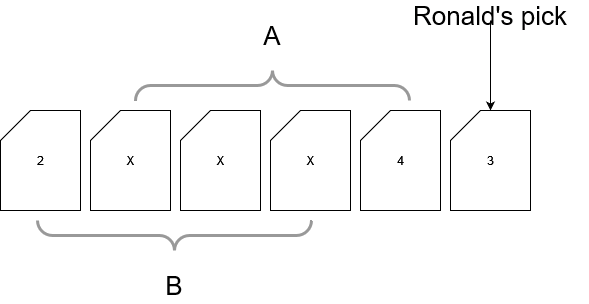

The diagram above was exported from draw.io. Its source (the exported page's mxGraphModel, read from the mxfile embedded in the PNG):
<mxGraphModel dx="2062" dy="1104" grid="1" gridSize="10" guides="1" tooltips="1" connect="1" arrows="1" fold="1" page="1" pageScale="1" pageWidth="827" pageHeight="1169" math="0" shadow="0">
  <root>
    <mxCell id="0" />
    <mxCell id="1" parent="0" />
    <mxCell id="2" style="edgeStyle=orthogonalEdgeStyle;rounded=0;orthogonalLoop=1;jettySize=auto;html=1;fontSize=26;" edge="1" source="3" target="4" parent="1">
      <mxGeometry relative="1" as="geometry" />
    </mxCell>
    <mxCell id="3" value="Ronald's pick" style="text;html=1;strokeColor=none;fillColor=none;align=center;verticalAlign=middle;whiteSpace=wrap;rounded=0;strokeWidth=7;fontSize=26;" vertex="1" parent="1">
      <mxGeometry x="560" y="790" width="190" height="10" as="geometry" />
    </mxCell>
    <mxCell id="4" value="3" style="shape=card;whiteSpace=wrap;html=1;" vertex="1" parent="1">
      <mxGeometry x="615" y="890" width="80" height="100" as="geometry" />
    </mxCell>
    <mxCell id="5" value="X" style="shape=card;whiteSpace=wrap;html=1;" vertex="1" parent="1">
      <mxGeometry x="435" y="890" width="80" height="100" as="geometry" />
    </mxCell>
    <mxCell id="6" value="X" style="shape=card;whiteSpace=wrap;html=1;" vertex="1" parent="1">
      <mxGeometry x="345" y="890" width="80" height="100" as="geometry" />
    </mxCell>
    <mxCell id="7" value="2" style="shape=card;whiteSpace=wrap;html=1;" vertex="1" parent="1">
      <mxGeometry x="165" y="890" width="80" height="100" as="geometry" />
    </mxCell>
    <mxCell id="8" value="X" style="shape=card;whiteSpace=wrap;html=1;" vertex="1" parent="1">
      <mxGeometry x="255" y="890" width="80" height="100" as="geometry" />
    </mxCell>
    <mxCell id="9" value="4" style="shape=card;whiteSpace=wrap;html=1;" vertex="1" parent="1">
      <mxGeometry x="525" y="890" width="80" height="100" as="geometry" />
    </mxCell>
    <mxCell id="10" value="" style="verticalLabelPosition=bottom;shadow=0;dashed=0;align=center;html=1;verticalAlign=top;strokeWidth=3;shape=mxgraph.mockup.markup.curlyBrace;strokeColor=#999999;rotation=-180;" vertex="1" parent="1">
      <mxGeometry x="202" y="1000" width="274" height="30" as="geometry" />
    </mxCell>
    <mxCell id="11" value="B" style="text;html=1;strokeColor=none;fillColor=none;align=center;verticalAlign=middle;whiteSpace=wrap;rounded=0;strokeWidth=7;fontSize=26;" vertex="1" parent="1">
      <mxGeometry x="309" y="1050" width="60" height="30" as="geometry" />
    </mxCell>
    <mxCell id="12" value="" style="verticalLabelPosition=bottom;shadow=0;dashed=0;align=center;html=1;verticalAlign=top;strokeWidth=3;shape=mxgraph.mockup.markup.curlyBrace;strokeColor=#999999;" vertex="1" parent="1">
      <mxGeometry x="300" y="850" width="274" height="30" as="geometry" />
    </mxCell>
    <mxCell id="13" value="A" style="text;html=1;strokeColor=none;fillColor=none;align=center;verticalAlign=middle;whiteSpace=wrap;rounded=0;strokeWidth=7;fontSize=26;" vertex="1" parent="1">
      <mxGeometry x="407" y="800" width="60" height="30" as="geometry" />
    </mxCell>
  </root>
</mxGraphModel>